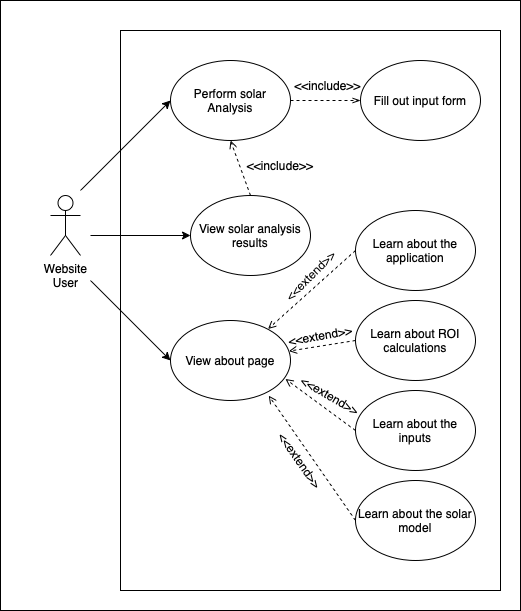

The diagram above was exported from draw.io. Its source (the exported page's mxGraphModel, read from the mxfile embedded in the PNG):
<mxGraphModel dx="1002" dy="691" grid="1" gridSize="10" guides="1" tooltips="1" connect="1" arrows="1" fold="1" page="1" pageScale="1" pageWidth="850" pageHeight="1100" math="0" shadow="0">
  <root>
    <mxCell id="0" />
    <mxCell id="1" parent="0" />
    <mxCell id="QDoh9zSEuqb-6s3qpHdJ-34" value="" style="rounded=0;whiteSpace=wrap;html=1;" vertex="1" parent="1">
      <mxGeometry x="130" y="110" width="520" height="610" as="geometry" />
    </mxCell>
    <mxCell id="QDoh9zSEuqb-6s3qpHdJ-2" value="Website &lt;br&gt;User" style="shape=umlActor;verticalLabelPosition=bottom;verticalAlign=top;html=1;outlineConnect=0;" vertex="1" parent="1">
      <mxGeometry x="180" y="305" width="30" height="60" as="geometry" />
    </mxCell>
    <mxCell id="QDoh9zSEuqb-6s3qpHdJ-3" value="" style="rounded=0;whiteSpace=wrap;html=1;" vertex="1" parent="1">
      <mxGeometry x="250" y="140" width="380" height="560" as="geometry" />
    </mxCell>
    <mxCell id="QDoh9zSEuqb-6s3qpHdJ-4" value="Fill out input form" style="ellipse;whiteSpace=wrap;html=1;" vertex="1" parent="1">
      <mxGeometry x="490" y="170" width="120" height="80" as="geometry" />
    </mxCell>
    <mxCell id="QDoh9zSEuqb-6s3qpHdJ-5" value="Perform solar Analysis" style="ellipse;whiteSpace=wrap;html=1;" vertex="1" parent="1">
      <mxGeometry x="300" y="170" width="120" height="80" as="geometry" />
    </mxCell>
    <mxCell id="QDoh9zSEuqb-6s3qpHdJ-7" value="" style="endArrow=classic;html=1;rounded=0;entryX=0;entryY=0.5;entryDx=0;entryDy=0;" edge="1" parent="1" target="QDoh9zSEuqb-6s3qpHdJ-5">
      <mxGeometry width="50" height="50" relative="1" as="geometry">
        <mxPoint x="210" y="300" as="sourcePoint" />
        <mxPoint x="380" y="390" as="targetPoint" />
      </mxGeometry>
    </mxCell>
    <mxCell id="QDoh9zSEuqb-6s3qpHdJ-8" value="" style="endArrow=openThin;html=1;rounded=0;dashed=1;entryX=0;entryY=0.5;entryDx=0;entryDy=0;endFill=0;" edge="1" parent="1" target="QDoh9zSEuqb-6s3qpHdJ-4">
      <mxGeometry width="50" height="50" relative="1" as="geometry">
        <mxPoint x="420" y="210" as="sourcePoint" />
        <mxPoint x="450" y="320" as="targetPoint" />
        <Array as="points">
          <mxPoint x="490" y="210" />
        </Array>
      </mxGeometry>
    </mxCell>
    <mxCell id="QDoh9zSEuqb-6s3qpHdJ-9" value="&amp;lt;&amp;lt;include&amp;gt;&amp;gt;" style="text;html=1;strokeColor=none;fillColor=none;align=center;verticalAlign=middle;whiteSpace=wrap;rounded=0;" vertex="1" parent="1">
      <mxGeometry x="425" y="180" width="65" height="30" as="geometry" />
    </mxCell>
    <mxCell id="QDoh9zSEuqb-6s3qpHdJ-10" value="View solar analysis results" style="ellipse;whiteSpace=wrap;html=1;" vertex="1" parent="1">
      <mxGeometry x="320" y="305" width="120" height="80" as="geometry" />
    </mxCell>
    <mxCell id="QDoh9zSEuqb-6s3qpHdJ-11" value="" style="endArrow=open;html=1;rounded=0;dashed=1;exitX=0.5;exitY=0;exitDx=0;exitDy=0;entryX=0.5;entryY=1;entryDx=0;entryDy=0;endFill=0;" edge="1" parent="1" source="QDoh9zSEuqb-6s3qpHdJ-10" target="QDoh9zSEuqb-6s3qpHdJ-5">
      <mxGeometry width="50" height="50" relative="1" as="geometry">
        <mxPoint x="430" y="490" as="sourcePoint" />
        <mxPoint x="480" y="440" as="targetPoint" />
      </mxGeometry>
    </mxCell>
    <mxCell id="QDoh9zSEuqb-6s3qpHdJ-13" value="&amp;lt;&amp;lt;include&amp;gt;&amp;gt;" style="text;html=1;strokeColor=none;fillColor=none;align=center;verticalAlign=middle;whiteSpace=wrap;rounded=0;" vertex="1" parent="1">
      <mxGeometry x="380" y="260" width="60" height="30" as="geometry" />
    </mxCell>
    <mxCell id="QDoh9zSEuqb-6s3qpHdJ-14" value="" style="endArrow=classic;html=1;rounded=0;entryX=0;entryY=0.5;entryDx=0;entryDy=0;" edge="1" parent="1" target="QDoh9zSEuqb-6s3qpHdJ-10">
      <mxGeometry width="50" height="50" relative="1" as="geometry">
        <mxPoint x="220" y="345" as="sourcePoint" />
        <mxPoint x="430" y="310" as="targetPoint" />
      </mxGeometry>
    </mxCell>
    <mxCell id="QDoh9zSEuqb-6s3qpHdJ-15" value="Learn about the application" style="ellipse;whiteSpace=wrap;html=1;" vertex="1" parent="1">
      <mxGeometry x="485" y="320" width="120" height="80" as="geometry" />
    </mxCell>
    <mxCell id="QDoh9zSEuqb-6s3qpHdJ-16" value="View about page" style="ellipse;whiteSpace=wrap;html=1;" vertex="1" parent="1">
      <mxGeometry x="300" y="430" width="120" height="80" as="geometry" />
    </mxCell>
    <mxCell id="QDoh9zSEuqb-6s3qpHdJ-17" value="Learn about the inputs" style="ellipse;whiteSpace=wrap;html=1;" vertex="1" parent="1">
      <mxGeometry x="485" y="500" width="120" height="80" as="geometry" />
    </mxCell>
    <mxCell id="QDoh9zSEuqb-6s3qpHdJ-18" value="Learn about ROI calculations" style="ellipse;whiteSpace=wrap;html=1;" vertex="1" parent="1">
      <mxGeometry x="485" y="410" width="120" height="80" as="geometry" />
    </mxCell>
    <mxCell id="QDoh9zSEuqb-6s3qpHdJ-20" value="Learn about the solar model" style="ellipse;whiteSpace=wrap;html=1;" vertex="1" parent="1">
      <mxGeometry x="485" y="590" width="120" height="80" as="geometry" />
    </mxCell>
    <mxCell id="QDoh9zSEuqb-6s3qpHdJ-21" value="" style="endArrow=classic;html=1;rounded=0;entryX=0;entryY=0.5;entryDx=0;entryDy=0;" edge="1" parent="1" target="QDoh9zSEuqb-6s3qpHdJ-16">
      <mxGeometry width="50" height="50" relative="1" as="geometry">
        <mxPoint x="220" y="390" as="sourcePoint" />
        <mxPoint x="400" y="460" as="targetPoint" />
      </mxGeometry>
    </mxCell>
    <mxCell id="QDoh9zSEuqb-6s3qpHdJ-22" value="" style="endArrow=open;html=1;rounded=0;exitX=0;exitY=0.5;exitDx=0;exitDy=0;entryX=0.813;entryY=0.106;entryDx=0;entryDy=0;entryPerimeter=0;dashed=1;endFill=0;" edge="1" parent="1" source="QDoh9zSEuqb-6s3qpHdJ-15" target="QDoh9zSEuqb-6s3qpHdJ-16">
      <mxGeometry width="50" height="50" relative="1" as="geometry">
        <mxPoint x="350" y="470" as="sourcePoint" />
        <mxPoint x="400" y="420" as="targetPoint" />
      </mxGeometry>
    </mxCell>
    <mxCell id="QDoh9zSEuqb-6s3qpHdJ-24" value="" style="endArrow=open;html=1;rounded=0;exitX=0;exitY=0.5;exitDx=0;exitDy=0;dashed=1;endFill=0;" edge="1" parent="1" source="QDoh9zSEuqb-6s3qpHdJ-18" target="QDoh9zSEuqb-6s3qpHdJ-16">
      <mxGeometry width="50" height="50" relative="1" as="geometry">
        <mxPoint x="495" y="370" as="sourcePoint" />
        <mxPoint x="407.55999999999995" y="448.4799999999999" as="targetPoint" />
      </mxGeometry>
    </mxCell>
    <mxCell id="QDoh9zSEuqb-6s3qpHdJ-25" value="" style="endArrow=open;html=1;rounded=0;exitX=0;exitY=0.5;exitDx=0;exitDy=0;entryX=0.958;entryY=0.731;entryDx=0;entryDy=0;entryPerimeter=0;dashed=1;endFill=0;" edge="1" parent="1" source="QDoh9zSEuqb-6s3qpHdJ-17" target="QDoh9zSEuqb-6s3qpHdJ-16">
      <mxGeometry width="50" height="50" relative="1" as="geometry">
        <mxPoint x="505" y="380" as="sourcePoint" />
        <mxPoint x="417.55999999999995" y="458.4799999999999" as="targetPoint" />
      </mxGeometry>
    </mxCell>
    <mxCell id="QDoh9zSEuqb-6s3qpHdJ-26" value="" style="endArrow=open;html=1;rounded=0;exitX=0;exitY=0.5;exitDx=0;exitDy=0;entryX=0.819;entryY=0.94;entryDx=0;entryDy=0;entryPerimeter=0;dashed=1;endFill=0;" edge="1" parent="1" source="QDoh9zSEuqb-6s3qpHdJ-20" target="QDoh9zSEuqb-6s3qpHdJ-16">
      <mxGeometry width="50" height="50" relative="1" as="geometry">
        <mxPoint x="515" y="390" as="sourcePoint" />
        <mxPoint x="427.55999999999995" y="468.4799999999999" as="targetPoint" />
      </mxGeometry>
    </mxCell>
    <mxCell id="QDoh9zSEuqb-6s3qpHdJ-27" value="&amp;lt;&amp;lt;extend&amp;gt;&amp;gt;" style="text;html=1;strokeColor=none;fillColor=none;align=center;verticalAlign=middle;whiteSpace=wrap;rounded=0;rotation=-45;" vertex="1" parent="1">
      <mxGeometry x="410" y="370" width="60" height="30" as="geometry" />
    </mxCell>
    <mxCell id="QDoh9zSEuqb-6s3qpHdJ-28" value="&amp;lt;&amp;lt;extend&amp;gt;&amp;gt;" style="text;html=1;strokeColor=none;fillColor=none;align=center;verticalAlign=middle;whiteSpace=wrap;rounded=0;rotation=-10;" vertex="1" parent="1">
      <mxGeometry x="420" y="430" width="60" height="30" as="geometry" />
    </mxCell>
    <mxCell id="QDoh9zSEuqb-6s3qpHdJ-29" value="&amp;lt;&amp;lt;extend&amp;gt;&amp;gt;" style="text;html=1;strokeColor=none;fillColor=none;align=center;verticalAlign=middle;whiteSpace=wrap;rounded=0;rotation=30;" vertex="1" parent="1">
      <mxGeometry x="430" y="490" width="60" height="30" as="geometry" />
    </mxCell>
    <mxCell id="QDoh9zSEuqb-6s3qpHdJ-30" value="&amp;lt;&amp;lt;extend&amp;gt;&amp;gt;" style="text;html=1;strokeColor=none;fillColor=none;align=center;verticalAlign=middle;whiteSpace=wrap;rounded=0;rotation=55;" vertex="1" parent="1">
      <mxGeometry x="400" y="550" width="60" height="40" as="geometry" />
    </mxCell>
  </root>
</mxGraphModel>